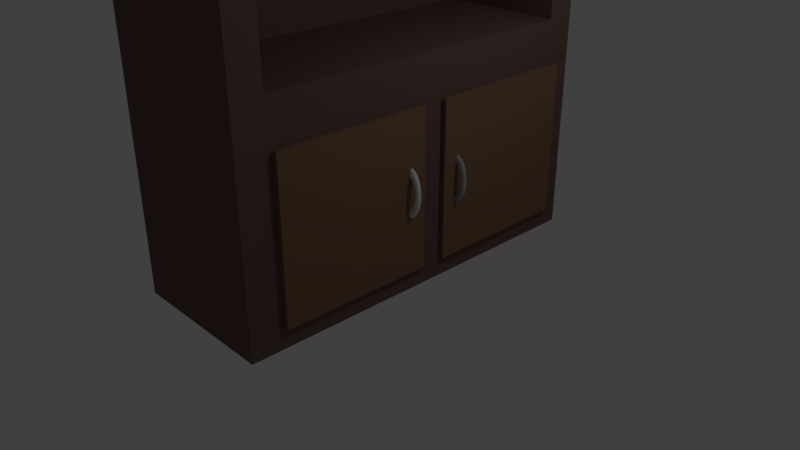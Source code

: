 # Source: bookshelf.blend  (saved by Blender 2.78.0; exported with 4.5.12 LTS)
import bpy
from mathutils import Matrix  # noqa: F401  (used for matrix-valued properties, if any)

bpy.ops.wm.read_factory_settings(use_empty=True)
scene = bpy.context.scene
scene.name = 'Scene'

# ---- collections
col_collection_1 = bpy.data.collections.new('Collection 1'); scene.collection.children.link(col_collection_1)

# ---- materials (node trees are filled in below, after node groups)
mat_wood_door = bpy.data.materials.new('wood(door)')
mat_wood_door.alpha_threshold = 0.0
mat_wood_door.use_transparent_shadow = False
mat_wood_door.diffuse_color = (0.2307, 0.1329, 0.08022, 1.0)
mat_wood_door.roughness = 0.5
mat_handle = bpy.data.materials.new('handle')
mat_handle.alpha_threshold = 0.0
mat_handle.use_transparent_shadow = False
mat_handle.diffuse_color = (0.402, 0.402, 0.402, 1.0)
mat_handle.roughness = 0.5
mat_wood_body = bpy.data.materials.new('wood(body)')
mat_wood_body.alpha_threshold = 0.0
mat_wood_body.use_transparent_shadow = False
mat_wood_body.diffuse_color = (0.1559, 0.09759, 0.0865, 1.0)
mat_wood_body.roughness = 0.5
mat_wood_body.line_color = (0.0, 0.0, 0.0, 1.0)

# ---- material node trees

# ---- world
world_world = bpy.data.worlds.new('World'); scene.world = world_world
world_world.color = (0.05088, 0.05088, 0.05088)
world_world.use_sun_shadow = False
world_world.sun_shadow_jitter_overblur = 0.0
world_world.cycles.sampling_method = 'MANUAL'

# ---- cameras
cam_camera = bpy.data.cameras.new('Camera')
cam_camera.clip_end = 100.0
cam_camera.lens = 35.0
cam_camera.sensor_width = 32.0
cam_camera.sensor_height = 18.0
cam_camera.ortho_scale = 7.314
cam_camera.dof.focus_distance = 0.0
cam_camera.dof.aperture_fstop = 128.0

# ---- lights
light_lamp = bpy.data.lights.new('Lamp', 'POINT')
light_lamp.transmission_factor = 0.0
light_lamp.cutoff_distance = 30.0
light_lamp.energy = 100.0
light_lamp.shadow_buffer_clip_start = 1.001
light_lamp.shadow_soft_size = 0.1
light_lamp.shadow_maximum_resolution = 0.006
light_lamp.use_absolute_resolution = True

# ---- meshes
me_cube_002 = bpy.data.meshes.new('Cube.002')
me_cube_002.from_pydata([(0.0, -1.192e-07, -1.0), (0.0, -1.192e-07, 1.0), (0.0, 2.0, -1.0), (0.0, 2.0, 1.0), (0.2623, -1.192e-07, -1.0), (0.2623, -1.192e-07, 1.0), (0.2623, 2.0, -1.0), (0.2623, 2.0, 1.0)], [], [(0, 1, 3, 2), (2, 3, 7, 6), (6, 7, 5, 4), (4, 5, 1, 0), (2, 6, 4, 0), (7, 3, 1, 5)])
me_cube_002.materials.append(mat_wood_door)
me_cube_002.use_remesh_preserve_volume = False
me_cube_002.use_remesh_preserve_attributes = False
me_cube_002.use_mirror_vertex_groups = False
me_cube_002.update()
me_torus_001 = bpy.data.meshes.new('Torus.001')
me_torus_001.from_pydata([(-3.915, 0.6535, -0.06871), (-3.92, 0.638, -0.06871), (-3.932, 0.6266, -0.06871), (-3.949, 0.6224, -0.06871), (-3.967, 0.6266, -0.06871), (-3.979, 0.638, -0.06871), (-3.984, 0.6535, -0.06871), (-3.979, 0.6691, -0.06871), (-3.967, 0.6805, -0.06871), (-3.949, 0.6846, -0.06871), (-3.932, 0.6805, -0.06871), (-3.92, 0.6691, -0.06871), (-3.916, 0.6535, -0.02808), (-3.921, 0.638, -0.02917), (-3.934, 0.6266, -0.03215), (-3.951, 0.6224, -0.03621), (-3.968, 0.6266, -0.04027), (-3.98, 0.638, -0.04325), (-3.985, 0.6535, -0.04433), (-3.98, 0.6691, -0.04325), (-3.968, 0.6805, -0.04027), (-3.951, 0.6846, -0.03621), (-3.934, 0.6805, -0.03215), (-3.921, 0.6691, -0.02917), (-3.921, 0.6535, 0.01185), (-3.925, 0.638, 0.009695), (-3.937, 0.6266, 0.003797), (-3.954, 0.6224, -0.004259), (-3.971, 0.6266, -0.01232), (-3.983, 0.638, -0.01821), (-3.988, 0.6535, -0.02037), (-3.983, 0.6691, -0.01821), (-3.971, 0.6805, -0.01232), (-3.954, 0.6846, -0.004259), (-3.937, 0.6805, 0.003797), (-3.925, 0.6691, 0.009695), (-3.928, 0.6535, 0.05041), (-3.932, 0.638, 0.04722), (-3.944, 0.6266, 0.0385), (-3.96, 0.6224, 0.02659), (-3.976, 0.6266, 0.01467), (-3.988, 0.638, 0.005954), (-3.992, 0.6535, 0.002762), (-3.988, 0.6691, 0.005954), (-3.976, 0.6805, 0.01467), (-3.96, 0.6846, 0.02659), (-3.944, 0.6805, 0.0385), (-3.932, 0.6691, 0.04722), (-3.938, 0.6535, 0.08693), (-3.942, 0.638, 0.08276), (-3.953, 0.6266, 0.07137), (-3.968, 0.6224, 0.0558), (-3.983, 0.6266, 0.04024), (-3.994, 0.638, 0.02884), (-3.998, 0.6535, 0.02467), (-3.994, 0.6691, 0.02884), (-3.983, 0.6805, 0.04024), (-3.968, 0.6846, 0.0558), (-3.953, 0.6805, 0.07137), (-3.942, 0.6691, 0.08276), (-3.951, 0.6535, 0.1208), (-3.954, 0.638, 0.1157), (-3.964, 0.6266, 0.1018), (-3.978, 0.6224, 0.08289), (-3.992, 0.6266, 0.06394), (-4.002, 0.638, 0.05006), (-4.006, 0.6535, 0.04499), (-4.002, 0.6691, 0.05006), (-3.992, 0.6805, 0.06394), (-3.978, 0.6846, 0.08289), (-3.964, 0.6805, 0.1018), (-3.954, 0.6691, 0.1157), (-3.966, 0.6535, 0.1514), (-3.969, 0.638, 0.1455), (-3.978, 0.6266, 0.1294), (-3.99, 0.6224, 0.1074), (-4.002, 0.6266, 0.08537), (-4.011, 0.638, 0.06925), (-4.015, 0.6535, 0.06336), (-4.011, 0.6691, 0.06925), (-4.002, 0.6805, 0.08537), (-3.99, 0.6846, 0.1074), (-3.978, 0.6805, 0.1294), (-3.969, 0.6691, 0.1455), (-3.983, 0.6535, 0.1782), (-3.985, 0.638, 0.1716), (-3.993, 0.6266, 0.1536), (-4.004, 0.6224, 0.1289), (-4.014, 0.6266, 0.1042), (-4.022, 0.638, 0.08608), (-4.025, 0.6535, 0.07946), (-4.022, 0.6691, 0.08608), (-4.014, 0.6805, 0.1042), (-4.004, 0.6846, 0.1289), (-3.993, 0.6805, 0.1536), (-3.985, 0.6691, 0.1716), (-4.001, 0.6535, 0.2009), (-4.004, 0.638, 0.1936), (-4.01, 0.6266, 0.1739), (-4.019, 0.6224, 0.147), (-4.027, 0.6266, 0.12), (-4.034, 0.638, 0.1003), (-4.036, 0.6535, 0.09304), (-4.034, 0.6691, 0.1003), (-4.027, 0.6805, 0.12), (-4.019, 0.6846, 0.147), (-4.01, 0.6805, 0.1739), (-4.004, 0.6691, 0.1936), (-4.022, 0.6535, 0.2189), (-4.024, 0.638, 0.2112), (-4.028, 0.6266, 0.1901), (-4.035, 0.6224, 0.1614), (-4.042, 0.6266, 0.1326), (-4.046, 0.638, 0.1115), (-4.048, 0.6535, 0.1038), (-4.046, 0.6691, 0.1115), (-4.042, 0.6805, 0.1326), (-4.035, 0.6846, 0.1614), (-4.028, 0.6805, 0.1901), (-4.024, 0.6691, 0.2112), (-4.043, 0.6535, 0.232), (-4.044, 0.638, 0.2239), (-4.048, 0.6266, 0.2019), (-4.052, 0.6224, 0.1718), (-4.057, 0.6266, 0.1418), (-4.06, 0.638, 0.1198), (-4.061, 0.6535, 0.1117), (-4.06, 0.6691, 0.1198), (-4.057, 0.6805, 0.1418), (-4.052, 0.6846, 0.1718), (-4.048, 0.6805, 0.2019), (-4.044, 0.6691, 0.2239), (-4.065, 0.6535, 0.2399), (-4.066, 0.638, 0.2316), (-4.068, 0.6266, 0.209), (-4.07, 0.6224, 0.1782), (-4.072, 0.6266, 0.1473), (-4.074, 0.638, 0.1247), (-4.074, 0.6535, 0.1165), (-4.074, 0.6691, 0.1247), (-4.072, 0.6805, 0.1473), (-4.07, 0.6846, 0.1782), (-4.068, 0.6805, 0.209), (-4.066, 0.6691, 0.2316), (-4.065, 0.6535, -0.3773), (-4.066, 0.638, -0.3691), (-4.068, 0.6266, -0.3465), (-4.07, 0.6224, -0.3156), (-4.072, 0.6266, -0.2848), (-4.074, 0.638, -0.2622), (-4.074, 0.6535, -0.2539), (-4.074, 0.6691, -0.2622), (-4.072, 0.6805, -0.2848), (-4.07, 0.6846, -0.3156), (-4.068, 0.6805, -0.3465), (-4.066, 0.6691, -0.3691), (-4.043, 0.6535, -0.3694), (-4.044, 0.638, -0.3613), (-4.048, 0.6266, -0.3393), (-4.052, 0.6224, -0.3093), (-4.057, 0.6266, -0.2792), (-4.06, 0.638, -0.2572), (-4.061, 0.6535, -0.2491), (-4.06, 0.6691, -0.2572), (-4.057, 0.6805, -0.2792), (-4.052, 0.6846, -0.3093), (-4.048, 0.6805, -0.3393), (-4.044, 0.6691, -0.3613), (-4.022, 0.6535, -0.3563), (-4.024, 0.638, -0.3486), (-4.028, 0.6266, -0.3275), (-4.035, 0.6224, -0.2988), (-4.042, 0.6266, -0.27), (-4.046, 0.638, -0.249), (-4.048, 0.6535, -0.2413), (-4.046, 0.6691, -0.249), (-4.042, 0.6805, -0.27), (-4.035, 0.6846, -0.2988), (-4.028, 0.6805, -0.3275), (-4.024, 0.6691, -0.3486), (-4.001, 0.6535, -0.3383), (-4.004, 0.638, -0.3311), (-4.01, 0.6266, -0.3113), (-4.019, 0.6224, -0.2844), (-4.027, 0.6266, -0.2574), (-4.034, 0.638, -0.2377), (-4.036, 0.6535, -0.2305), (-4.034, 0.6691, -0.2377), (-4.027, 0.6805, -0.2574), (-4.019, 0.6846, -0.2844), (-4.01, 0.6805, -0.3113), (-4.004, 0.6691, -0.3311), (-3.983, 0.6535, -0.3157), (-3.985, 0.638, -0.3091), (-3.993, 0.6266, -0.291), (-4.004, 0.6224, -0.2663), (-4.014, 0.6266, -0.2416), (-4.022, 0.638, -0.2235), (-4.025, 0.6535, -0.2169), (-4.022, 0.6691, -0.2235), (-4.014, 0.6805, -0.2416), (-4.004, 0.6846, -0.2663), (-3.993, 0.6805, -0.291), (-3.985, 0.6691, -0.3091), (-3.966, 0.6535, -0.2888), (-3.969, 0.638, -0.2829), (-3.978, 0.6266, -0.2668), (-3.99, 0.6224, -0.2448), (-4.002, 0.6266, -0.2228), (-4.011, 0.638, -0.2067), (-4.015, 0.6535, -0.2008), (-4.011, 0.6691, -0.2067), (-4.002, 0.6805, -0.2228), (-3.99, 0.6846, -0.2448), (-3.978, 0.6805, -0.2668), (-3.969, 0.6691, -0.2829), (-3.951, 0.6535, -0.2582), (-3.954, 0.638, -0.2531), (-3.964, 0.6266, -0.2393), (-3.978, 0.6224, -0.2203), (-3.992, 0.6266, -0.2014), (-4.002, 0.638, -0.1875), (-4.006, 0.6535, -0.1824), (-4.002, 0.6691, -0.1875), (-3.992, 0.6805, -0.2014), (-3.978, 0.6846, -0.2203), (-3.964, 0.6805, -0.2393), (-3.954, 0.6691, -0.2531), (-3.938, 0.6535, -0.2244), (-3.942, 0.638, -0.2202), (-3.953, 0.6266, -0.2088), (-3.968, 0.6224, -0.1932), (-3.983, 0.6266, -0.1777), (-3.994, 0.638, -0.1663), (-3.998, 0.6535, -0.1621), (-3.994, 0.6691, -0.1663), (-3.983, 0.6805, -0.1777), (-3.968, 0.6846, -0.1932), (-3.953, 0.6805, -0.2088), (-3.942, 0.6691, -0.2202), (-3.928, 0.6535, -0.1878), (-3.932, 0.638, -0.1846), (-3.944, 0.6266, -0.1759), (-3.96, 0.6224, -0.164), (-3.976, 0.6266, -0.1521), (-3.988, 0.638, -0.1434), (-3.992, 0.6535, -0.1402), (-3.988, 0.6691, -0.1434), (-3.976, 0.6805, -0.1521), (-3.96, 0.6846, -0.164), (-3.944, 0.6805, -0.1759), (-3.932, 0.6691, -0.1846), (-3.921, 0.6535, -0.1493), (-3.925, 0.638, -0.1471), (-3.937, 0.6266, -0.1412), (-3.954, 0.6224, -0.1332), (-3.971, 0.6266, -0.1251), (-3.983, 0.638, -0.1192), (-3.988, 0.6535, -0.1171), (-3.983, 0.6691, -0.1192), (-3.971, 0.6805, -0.1251), (-3.954, 0.6846, -0.1332), (-3.937, 0.6805, -0.1412), (-3.925, 0.6691, -0.1471), (-3.916, 0.6535, -0.1093), (-3.921, 0.638, -0.1083), (-3.934, 0.6266, -0.1053), (-3.951, 0.6224, -0.1012), (-3.968, 0.6266, -0.09715), (-3.98, 0.638, -0.09418), (-3.985, 0.6535, -0.09309), (-3.98, 0.6691, -0.09418), (-3.968, 0.6805, -0.09715), (-3.951, 0.6846, -0.1012), (-3.934, 0.6805, -0.1053), (-3.921, 0.6691, -0.1083)], [], [(0, 12, 13, 1), (1, 13, 14, 2), (2, 14, 15, 3), (3, 15, 16, 4), (4, 16, 17, 5), (5, 17, 18, 6), (6, 18, 19, 7), (7, 19, 20, 8), (8, 20, 21, 9), (9, 21, 22, 10), (10, 22, 23, 11), (0, 11, 23, 12), (12, 24, 25, 13), (13, 25, 26, 14), (14, 26, 27, 15), (15, 27, 28, 16), (16, 28, 29, 17), (17, 29, 30, 18), (18, 30, 31, 19), (19, 31, 32, 20), (20, 32, 33, 21), (21, 33, 34, 22), (22, 34, 35, 23), (23, 35, 24, 12), (24, 36, 37, 25), (25, 37, 38, 26), (26, 38, 39, 27), (27, 39, 40, 28), (28, 40, 41, 29), (29, 41, 42, 30), (30, 42, 43, 31), (31, 43, 44, 32), (32, 44, 45, 33), (33, 45, 46, 34), (34, 46, 47, 35), (35, 47, 36, 24), (36, 48, 49, 37), (37, 49, 50, 38), (38, 50, 51, 39), (39, 51, 52, 40), (40, 52, 53, 41), (41, 53, 54, 42), (42, 54, 55, 43), (43, 55, 56, 44), (44, 56, 57, 45), (45, 57, 58, 46), (46, 58, 59, 47), (47, 59, 48, 36), (48, 60, 61, 49), (49, 61, 62, 50), (50, 62, 63, 51), (51, 63, 64, 52), (52, 64, 65, 53), (53, 65, 66, 54), (54, 66, 67, 55), (55, 67, 68, 56), (56, 68, 69, 57), (57, 69, 70, 58), (58, 70, 71, 59), (59, 71, 60, 48), (60, 72, 73, 61), (61, 73, 74, 62), (62, 74, 75, 63), (63, 75, 76, 64), (64, 76, 77, 65), (65, 77, 78, 66), (66, 78, 79, 67), (67, 79, 80, 68), (68, 80, 81, 69), (69, 81, 82, 70), (70, 82, 83, 71), (71, 83, 72, 60), (72, 84, 85, 73), (73, 85, 86, 74), (74, 86, 87, 75), (75, 87, 88, 76), (76, 88, 89, 77), (77, 89, 90, 78), (78, 90, 91, 79), (79, 91, 92, 80), (80, 92, 93, 81), (81, 93, 94, 82), (82, 94, 95, 83), (83, 95, 84, 72), (84, 96, 97, 85), (85, 97, 98, 86), (86, 98, 99, 87), (87, 99, 100, 88), (88, 100, 101, 89), (89, 101, 102, 90), (90, 102, 103, 91), (91, 103, 104, 92), (92, 104, 105, 93), (93, 105, 106, 94), (94, 106, 107, 95), (95, 107, 96, 84), (96, 108, 109, 97), (97, 109, 110, 98), (98, 110, 111, 99), (99, 111, 112, 100), (100, 112, 113, 101), (101, 113, 114, 102), (102, 114, 115, 103), (103, 115, 116, 104), (104, 116, 117, 105), (105, 117, 118, 106), (106, 118, 119, 107), (107, 119, 108, 96), (108, 120, 121, 109), (109, 121, 122, 110), (110, 122, 123, 111), (111, 123, 124, 112), (112, 124, 125, 113), (113, 125, 126, 114), (114, 126, 127, 115), (115, 127, 128, 116), (116, 128, 129, 117), (117, 129, 130, 118), (118, 130, 131, 119), (119, 131, 120, 108), (120, 132, 133, 121), (121, 133, 134, 122), (122, 134, 135, 123), (123, 135, 136, 124), (124, 136, 137, 125), (125, 137, 138, 126), (126, 138, 139, 127), (127, 139, 140, 128), (128, 140, 141, 129), (129, 141, 142, 130), (130, 142, 143, 131), (131, 143, 132, 120), (144, 156, 157, 145), (145, 157, 158, 146), (146, 158, 159, 147), (147, 159, 160, 148), (148, 160, 161, 149), (149, 161, 162, 150), (150, 162, 163, 151), (151, 163, 164, 152), (152, 164, 165, 153), (153, 165, 166, 154), (154, 166, 167, 155), (155, 167, 156, 144), (156, 168, 169, 157), (157, 169, 170, 158), (158, 170, 171, 159), (159, 171, 172, 160), (160, 172, 173, 161), (161, 173, 174, 162), (162, 174, 175, 163), (163, 175, 176, 164), (164, 176, 177, 165), (165, 177, 178, 166), (166, 178, 179, 167), (167, 179, 168, 156), (168, 180, 181, 169), (169, 181, 182, 170), (170, 182, 183, 171), (171, 183, 184, 172), (172, 184, 185, 173), (173, 185, 186, 174), (174, 186, 187, 175), (175, 187, 188, 176), (176, 188, 189, 177), (177, 189, 190, 178), (178, 190, 191, 179), (179, 191, 180, 168), (180, 192, 193, 181), (181, 193, 194, 182), (182, 194, 195, 183), (183, 195, 196, 184), (184, 196, 197, 185), (185, 197, 198, 186), (186, 198, 199, 187), (187, 199, 200, 188), (188, 200, 201, 189), (189, 201, 202, 190), (190, 202, 203, 191), (191, 203, 192, 180), (192, 204, 205, 193), (193, 205, 206, 194), (194, 206, 207, 195), (195, 207, 208, 196), (196, 208, 209, 197), (197, 209, 210, 198), (198, 210, 211, 199), (199, 211, 212, 200), (200, 212, 213, 201), (201, 213, 214, 202), (202, 214, 215, 203), (203, 215, 204, 192), (204, 216, 217, 205), (205, 217, 218, 206), (206, 218, 219, 207), (207, 219, 220, 208), (208, 220, 221, 209), (209, 221, 222, 210), (210, 222, 223, 211), (211, 223, 224, 212), (212, 224, 225, 213), (213, 225, 226, 214), (214, 226, 227, 215), (215, 227, 216, 204), (216, 228, 229, 217), (217, 229, 230, 218), (218, 230, 231, 219), (219, 231, 232, 220), (220, 232, 233, 221), (221, 233, 234, 222), (222, 234, 235, 223), (223, 235, 236, 224), (224, 236, 237, 225), (225, 237, 238, 226), (226, 238, 239, 227), (227, 239, 228, 216), (228, 240, 241, 229), (229, 241, 242, 230), (230, 242, 243, 231), (231, 243, 244, 232), (232, 244, 245, 233), (233, 245, 246, 234), (234, 246, 247, 235), (235, 247, 248, 236), (236, 248, 249, 237), (237, 249, 250, 238), (238, 250, 251, 239), (239, 251, 240, 228), (240, 252, 253, 241), (241, 253, 254, 242), (242, 254, 255, 243), (243, 255, 256, 244), (244, 256, 257, 245), (245, 257, 258, 246), (246, 258, 259, 247), (247, 259, 260, 248), (248, 260, 261, 249), (249, 261, 262, 250), (250, 262, 263, 251), (251, 263, 252, 240), (252, 264, 265, 253), (253, 265, 266, 254), (254, 266, 267, 255), (255, 267, 268, 256), (256, 268, 269, 257), (257, 269, 270, 258), (258, 270, 271, 259), (259, 271, 272, 260), (260, 272, 273, 261), (261, 273, 274, 262), (262, 274, 275, 263), (263, 275, 264, 252), (264, 0, 1, 265), (265, 1, 2, 266), (266, 2, 3, 267), (267, 3, 4, 268), (268, 4, 5, 269), (269, 5, 6, 270), (270, 6, 7, 271), (271, 7, 8, 272), (272, 8, 9, 273), (273, 9, 10, 274), (274, 10, 11, 275), (275, 11, 0, 264)])
me_torus_001.materials.append(mat_handle)
me_torus_001.use_remesh_preserve_volume = False
me_torus_001.use_remesh_preserve_attributes = False
me_torus_001.use_mirror_vertex_groups = False
me_torus_001.update()
me_cube_001 = bpy.data.meshes.new('Cube.001')
me_cube_001.from_pydata([(0.0, -1.192e-07, -1.0), (0.0, -1.192e-07, 1.0), (0.0, 2.0, -1.0), (0.0, 2.0, 1.0), (0.2623, -1.192e-07, -1.0), (0.2623, -1.192e-07, 1.0), (0.2623, 2.0, -1.0), (0.2623, 2.0, 1.0)], [], [(0, 1, 3, 2), (2, 3, 7, 6), (6, 7, 5, 4), (4, 5, 1, 0), (2, 6, 4, 0), (7, 3, 1, 5)])
me_cube_001.materials.append(mat_wood_door)
me_cube_001.use_remesh_preserve_volume = False
me_cube_001.use_remesh_preserve_attributes = False
me_cube_001.use_mirror_vertex_groups = False
me_cube_001.update()
me_torus = bpy.data.meshes.new('Torus')
me_torus.from_pydata([(-3.915, 0.6535, -0.06871), (-3.92, 0.638, -0.06871), (-3.932, 0.6266, -0.06871), (-3.949, 0.6224, -0.06871), (-3.967, 0.6266, -0.06871), (-3.979, 0.638, -0.06871), (-3.984, 0.6535, -0.06871), (-3.979, 0.6691, -0.06871), (-3.967, 0.6805, -0.06871), (-3.949, 0.6846, -0.06871), (-3.932, 0.6805, -0.06871), (-3.92, 0.6691, -0.06871), (-3.916, 0.6535, -0.02808), (-3.921, 0.638, -0.02917), (-3.934, 0.6266, -0.03215), (-3.951, 0.6224, -0.03621), (-3.968, 0.6266, -0.04027), (-3.98, 0.638, -0.04325), (-3.985, 0.6535, -0.04433), (-3.98, 0.6691, -0.04325), (-3.968, 0.6805, -0.04027), (-3.951, 0.6846, -0.03621), (-3.934, 0.6805, -0.03215), (-3.921, 0.6691, -0.02917), (-3.921, 0.6535, 0.01185), (-3.925, 0.638, 0.009695), (-3.937, 0.6266, 0.003797), (-3.954, 0.6224, -0.004259), (-3.971, 0.6266, -0.01232), (-3.983, 0.638, -0.01821), (-3.988, 0.6535, -0.02037), (-3.983, 0.6691, -0.01821), (-3.971, 0.6805, -0.01232), (-3.954, 0.6846, -0.004259), (-3.937, 0.6805, 0.003797), (-3.925, 0.6691, 0.009695), (-3.928, 0.6535, 0.05041), (-3.932, 0.638, 0.04722), (-3.944, 0.6266, 0.0385), (-3.96, 0.6224, 0.02659), (-3.976, 0.6266, 0.01467), (-3.988, 0.638, 0.005954), (-3.992, 0.6535, 0.002762), (-3.988, 0.6691, 0.005954), (-3.976, 0.6805, 0.01467), (-3.96, 0.6846, 0.02659), (-3.944, 0.6805, 0.0385), (-3.932, 0.6691, 0.04722), (-3.938, 0.6535, 0.08693), (-3.942, 0.638, 0.08276), (-3.953, 0.6266, 0.07137), (-3.968, 0.6224, 0.0558), (-3.983, 0.6266, 0.04024), (-3.994, 0.638, 0.02884), (-3.998, 0.6535, 0.02467), (-3.994, 0.6691, 0.02884), (-3.983, 0.6805, 0.04024), (-3.968, 0.6846, 0.0558), (-3.953, 0.6805, 0.07137), (-3.942, 0.6691, 0.08276), (-3.951, 0.6535, 0.1208), (-3.954, 0.638, 0.1157), (-3.964, 0.6266, 0.1018), (-3.978, 0.6224, 0.08289), (-3.992, 0.6266, 0.06394), (-4.002, 0.638, 0.05006), (-4.006, 0.6535, 0.04499), (-4.002, 0.6691, 0.05006), (-3.992, 0.6805, 0.06394), (-3.978, 0.6846, 0.08289), (-3.964, 0.6805, 0.1018), (-3.954, 0.6691, 0.1157), (-3.966, 0.6535, 0.1514), (-3.969, 0.638, 0.1455), (-3.978, 0.6266, 0.1294), (-3.99, 0.6224, 0.1074), (-4.002, 0.6266, 0.08537), (-4.011, 0.638, 0.06925), (-4.015, 0.6535, 0.06336), (-4.011, 0.6691, 0.06925), (-4.002, 0.6805, 0.08537), (-3.99, 0.6846, 0.1074), (-3.978, 0.6805, 0.1294), (-3.969, 0.6691, 0.1455), (-3.983, 0.6535, 0.1782), (-3.985, 0.638, 0.1716), (-3.993, 0.6266, 0.1536), (-4.004, 0.6224, 0.1289), (-4.014, 0.6266, 0.1042), (-4.022, 0.638, 0.08608), (-4.025, 0.6535, 0.07946), (-4.022, 0.6691, 0.08608), (-4.014, 0.6805, 0.1042), (-4.004, 0.6846, 0.1289), (-3.993, 0.6805, 0.1536), (-3.985, 0.6691, 0.1716), (-4.001, 0.6535, 0.2009), (-4.004, 0.638, 0.1936), (-4.01, 0.6266, 0.1739), (-4.019, 0.6224, 0.147), (-4.027, 0.6266, 0.12), (-4.034, 0.638, 0.1003), (-4.036, 0.6535, 0.09304), (-4.034, 0.6691, 0.1003), (-4.027, 0.6805, 0.12), (-4.019, 0.6846, 0.147), (-4.01, 0.6805, 0.1739), (-4.004, 0.6691, 0.1936), (-4.022, 0.6535, 0.2189), (-4.024, 0.638, 0.2112), (-4.028, 0.6266, 0.1901), (-4.035, 0.6224, 0.1614), (-4.042, 0.6266, 0.1326), (-4.046, 0.638, 0.1115), (-4.048, 0.6535, 0.1038), (-4.046, 0.6691, 0.1115), (-4.042, 0.6805, 0.1326), (-4.035, 0.6846, 0.1614), (-4.028, 0.6805, 0.1901), (-4.024, 0.6691, 0.2112), (-4.043, 0.6535, 0.232), (-4.044, 0.638, 0.2239), (-4.048, 0.6266, 0.2019), (-4.052, 0.6224, 0.1718), (-4.057, 0.6266, 0.1418), (-4.06, 0.638, 0.1198), (-4.061, 0.6535, 0.1117), (-4.06, 0.6691, 0.1198), (-4.057, 0.6805, 0.1418), (-4.052, 0.6846, 0.1718), (-4.048, 0.6805, 0.2019), (-4.044, 0.6691, 0.2239), (-4.065, 0.6535, 0.2399), (-4.066, 0.638, 0.2316), (-4.068, 0.6266, 0.209), (-4.07, 0.6224, 0.1782), (-4.072, 0.6266, 0.1473), (-4.074, 0.638, 0.1247), (-4.074, 0.6535, 0.1165), (-4.074, 0.6691, 0.1247), (-4.072, 0.6805, 0.1473), (-4.07, 0.6846, 0.1782), (-4.068, 0.6805, 0.209), (-4.066, 0.6691, 0.2316), (-4.065, 0.6535, -0.3773), (-4.066, 0.638, -0.3691), (-4.068, 0.6266, -0.3465), (-4.07, 0.6224, -0.3156), (-4.072, 0.6266, -0.2848), (-4.074, 0.638, -0.2622), (-4.074, 0.6535, -0.2539), (-4.074, 0.6691, -0.2622), (-4.072, 0.6805, -0.2848), (-4.07, 0.6846, -0.3156), (-4.068, 0.6805, -0.3465), (-4.066, 0.6691, -0.3691), (-4.043, 0.6535, -0.3694), (-4.044, 0.638, -0.3613), (-4.048, 0.6266, -0.3393), (-4.052, 0.6224, -0.3093), (-4.057, 0.6266, -0.2792), (-4.06, 0.638, -0.2572), (-4.061, 0.6535, -0.2491), (-4.06, 0.6691, -0.2572), (-4.057, 0.6805, -0.2792), (-4.052, 0.6846, -0.3093), (-4.048, 0.6805, -0.3393), (-4.044, 0.6691, -0.3613), (-4.022, 0.6535, -0.3563), (-4.024, 0.638, -0.3486), (-4.028, 0.6266, -0.3275), (-4.035, 0.6224, -0.2988), (-4.042, 0.6266, -0.27), (-4.046, 0.638, -0.249), (-4.048, 0.6535, -0.2413), (-4.046, 0.6691, -0.249), (-4.042, 0.6805, -0.27), (-4.035, 0.6846, -0.2988), (-4.028, 0.6805, -0.3275), (-4.024, 0.6691, -0.3486), (-4.001, 0.6535, -0.3383), (-4.004, 0.638, -0.3311), (-4.01, 0.6266, -0.3113), (-4.019, 0.6224, -0.2844), (-4.027, 0.6266, -0.2574), (-4.034, 0.638, -0.2377), (-4.036, 0.6535, -0.2305), (-4.034, 0.6691, -0.2377), (-4.027, 0.6805, -0.2574), (-4.019, 0.6846, -0.2844), (-4.01, 0.6805, -0.3113), (-4.004, 0.6691, -0.3311), (-3.983, 0.6535, -0.3157), (-3.985, 0.638, -0.3091), (-3.993, 0.6266, -0.291), (-4.004, 0.6224, -0.2663), (-4.014, 0.6266, -0.2416), (-4.022, 0.638, -0.2235), (-4.025, 0.6535, -0.2169), (-4.022, 0.6691, -0.2235), (-4.014, 0.6805, -0.2416), (-4.004, 0.6846, -0.2663), (-3.993, 0.6805, -0.291), (-3.985, 0.6691, -0.3091), (-3.966, 0.6535, -0.2888), (-3.969, 0.638, -0.2829), (-3.978, 0.6266, -0.2668), (-3.99, 0.6224, -0.2448), (-4.002, 0.6266, -0.2228), (-4.011, 0.638, -0.2067), (-4.015, 0.6535, -0.2008), (-4.011, 0.6691, -0.2067), (-4.002, 0.6805, -0.2228), (-3.99, 0.6846, -0.2448), (-3.978, 0.6805, -0.2668), (-3.969, 0.6691, -0.2829), (-3.951, 0.6535, -0.2582), (-3.954, 0.638, -0.2531), (-3.964, 0.6266, -0.2393), (-3.978, 0.6224, -0.2203), (-3.992, 0.6266, -0.2014), (-4.002, 0.638, -0.1875), (-4.006, 0.6535, -0.1824), (-4.002, 0.6691, -0.1875), (-3.992, 0.6805, -0.2014), (-3.978, 0.6846, -0.2203), (-3.964, 0.6805, -0.2393), (-3.954, 0.6691, -0.2531), (-3.938, 0.6535, -0.2244), (-3.942, 0.638, -0.2202), (-3.953, 0.6266, -0.2088), (-3.968, 0.6224, -0.1932), (-3.983, 0.6266, -0.1777), (-3.994, 0.638, -0.1663), (-3.998, 0.6535, -0.1621), (-3.994, 0.6691, -0.1663), (-3.983, 0.6805, -0.1777), (-3.968, 0.6846, -0.1932), (-3.953, 0.6805, -0.2088), (-3.942, 0.6691, -0.2202), (-3.928, 0.6535, -0.1878), (-3.932, 0.638, -0.1846), (-3.944, 0.6266, -0.1759), (-3.96, 0.6224, -0.164), (-3.976, 0.6266, -0.1521), (-3.988, 0.638, -0.1434), (-3.992, 0.6535, -0.1402), (-3.988, 0.6691, -0.1434), (-3.976, 0.6805, -0.1521), (-3.96, 0.6846, -0.164), (-3.944, 0.6805, -0.1759), (-3.932, 0.6691, -0.1846), (-3.921, 0.6535, -0.1493), (-3.925, 0.638, -0.1471), (-3.937, 0.6266, -0.1412), (-3.954, 0.6224, -0.1332), (-3.971, 0.6266, -0.1251), (-3.983, 0.638, -0.1192), (-3.988, 0.6535, -0.1171), (-3.983, 0.6691, -0.1192), (-3.971, 0.6805, -0.1251), (-3.954, 0.6846, -0.1332), (-3.937, 0.6805, -0.1412), (-3.925, 0.6691, -0.1471), (-3.916, 0.6535, -0.1093), (-3.921, 0.638, -0.1083), (-3.934, 0.6266, -0.1053), (-3.951, 0.6224, -0.1012), (-3.968, 0.6266, -0.09715), (-3.98, 0.638, -0.09418), (-3.985, 0.6535, -0.09309), (-3.98, 0.6691, -0.09418), (-3.968, 0.6805, -0.09715), (-3.951, 0.6846, -0.1012), (-3.934, 0.6805, -0.1053), (-3.921, 0.6691, -0.1083)], [], [(0, 12, 13, 1), (1, 13, 14, 2), (2, 14, 15, 3), (3, 15, 16, 4), (4, 16, 17, 5), (5, 17, 18, 6), (6, 18, 19, 7), (7, 19, 20, 8), (8, 20, 21, 9), (9, 21, 22, 10), (10, 22, 23, 11), (0, 11, 23, 12), (12, 24, 25, 13), (13, 25, 26, 14), (14, 26, 27, 15), (15, 27, 28, 16), (16, 28, 29, 17), (17, 29, 30, 18), (18, 30, 31, 19), (19, 31, 32, 20), (20, 32, 33, 21), (21, 33, 34, 22), (22, 34, 35, 23), (23, 35, 24, 12), (24, 36, 37, 25), (25, 37, 38, 26), (26, 38, 39, 27), (27, 39, 40, 28), (28, 40, 41, 29), (29, 41, 42, 30), (30, 42, 43, 31), (31, 43, 44, 32), (32, 44, 45, 33), (33, 45, 46, 34), (34, 46, 47, 35), (35, 47, 36, 24), (36, 48, 49, 37), (37, 49, 50, 38), (38, 50, 51, 39), (39, 51, 52, 40), (40, 52, 53, 41), (41, 53, 54, 42), (42, 54, 55, 43), (43, 55, 56, 44), (44, 56, 57, 45), (45, 57, 58, 46), (46, 58, 59, 47), (47, 59, 48, 36), (48, 60, 61, 49), (49, 61, 62, 50), (50, 62, 63, 51), (51, 63, 64, 52), (52, 64, 65, 53), (53, 65, 66, 54), (54, 66, 67, 55), (55, 67, 68, 56), (56, 68, 69, 57), (57, 69, 70, 58), (58, 70, 71, 59), (59, 71, 60, 48), (60, 72, 73, 61), (61, 73, 74, 62), (62, 74, 75, 63), (63, 75, 76, 64), (64, 76, 77, 65), (65, 77, 78, 66), (66, 78, 79, 67), (67, 79, 80, 68), (68, 80, 81, 69), (69, 81, 82, 70), (70, 82, 83, 71), (71, 83, 72, 60), (72, 84, 85, 73), (73, 85, 86, 74), (74, 86, 87, 75), (75, 87, 88, 76), (76, 88, 89, 77), (77, 89, 90, 78), (78, 90, 91, 79), (79, 91, 92, 80), (80, 92, 93, 81), (81, 93, 94, 82), (82, 94, 95, 83), (83, 95, 84, 72), (84, 96, 97, 85), (85, 97, 98, 86), (86, 98, 99, 87), (87, 99, 100, 88), (88, 100, 101, 89), (89, 101, 102, 90), (90, 102, 103, 91), (91, 103, 104, 92), (92, 104, 105, 93), (93, 105, 106, 94), (94, 106, 107, 95), (95, 107, 96, 84), (96, 108, 109, 97), (97, 109, 110, 98), (98, 110, 111, 99), (99, 111, 112, 100), (100, 112, 113, 101), (101, 113, 114, 102), (102, 114, 115, 103), (103, 115, 116, 104), (104, 116, 117, 105), (105, 117, 118, 106), (106, 118, 119, 107), (107, 119, 108, 96), (108, 120, 121, 109), (109, 121, 122, 110), (110, 122, 123, 111), (111, 123, 124, 112), (112, 124, 125, 113), (113, 125, 126, 114), (114, 126, 127, 115), (115, 127, 128, 116), (116, 128, 129, 117), (117, 129, 130, 118), (118, 130, 131, 119), (119, 131, 120, 108), (120, 132, 133, 121), (121, 133, 134, 122), (122, 134, 135, 123), (123, 135, 136, 124), (124, 136, 137, 125), (125, 137, 138, 126), (126, 138, 139, 127), (127, 139, 140, 128), (128, 140, 141, 129), (129, 141, 142, 130), (130, 142, 143, 131), (131, 143, 132, 120), (144, 156, 157, 145), (145, 157, 158, 146), (146, 158, 159, 147), (147, 159, 160, 148), (148, 160, 161, 149), (149, 161, 162, 150), (150, 162, 163, 151), (151, 163, 164, 152), (152, 164, 165, 153), (153, 165, 166, 154), (154, 166, 167, 155), (155, 167, 156, 144), (156, 168, 169, 157), (157, 169, 170, 158), (158, 170, 171, 159), (159, 171, 172, 160), (160, 172, 173, 161), (161, 173, 174, 162), (162, 174, 175, 163), (163, 175, 176, 164), (164, 176, 177, 165), (165, 177, 178, 166), (166, 178, 179, 167), (167, 179, 168, 156), (168, 180, 181, 169), (169, 181, 182, 170), (170, 182, 183, 171), (171, 183, 184, 172), (172, 184, 185, 173), (173, 185, 186, 174), (174, 186, 187, 175), (175, 187, 188, 176), (176, 188, 189, 177), (177, 189, 190, 178), (178, 190, 191, 179), (179, 191, 180, 168), (180, 192, 193, 181), (181, 193, 194, 182), (182, 194, 195, 183), (183, 195, 196, 184), (184, 196, 197, 185), (185, 197, 198, 186), (186, 198, 199, 187), (187, 199, 200, 188), (188, 200, 201, 189), (189, 201, 202, 190), (190, 202, 203, 191), (191, 203, 192, 180), (192, 204, 205, 193), (193, 205, 206, 194), (194, 206, 207, 195), (195, 207, 208, 196), (196, 208, 209, 197), (197, 209, 210, 198), (198, 210, 211, 199), (199, 211, 212, 200), (200, 212, 213, 201), (201, 213, 214, 202), (202, 214, 215, 203), (203, 215, 204, 192), (204, 216, 217, 205), (205, 217, 218, 206), (206, 218, 219, 207), (207, 219, 220, 208), (208, 220, 221, 209), (209, 221, 222, 210), (210, 222, 223, 211), (211, 223, 224, 212), (212, 224, 225, 213), (213, 225, 226, 214), (214, 226, 227, 215), (215, 227, 216, 204), (216, 228, 229, 217), (217, 229, 230, 218), (218, 230, 231, 219), (219, 231, 232, 220), (220, 232, 233, 221), (221, 233, 234, 222), (222, 234, 235, 223), (223, 235, 236, 224), (224, 236, 237, 225), (225, 237, 238, 226), (226, 238, 239, 227), (227, 239, 228, 216), (228, 240, 241, 229), (229, 241, 242, 230), (230, 242, 243, 231), (231, 243, 244, 232), (232, 244, 245, 233), (233, 245, 246, 234), (234, 246, 247, 235), (235, 247, 248, 236), (236, 248, 249, 237), (237, 249, 250, 238), (238, 250, 251, 239), (239, 251, 240, 228), (240, 252, 253, 241), (241, 253, 254, 242), (242, 254, 255, 243), (243, 255, 256, 244), (244, 256, 257, 245), (245, 257, 258, 246), (246, 258, 259, 247), (247, 259, 260, 248), (248, 260, 261, 249), (249, 261, 262, 250), (250, 262, 263, 251), (251, 263, 252, 240), (252, 264, 265, 253), (253, 265, 266, 254), (254, 266, 267, 255), (255, 267, 268, 256), (256, 268, 269, 257), (257, 269, 270, 258), (258, 270, 271, 259), (259, 271, 272, 260), (260, 272, 273, 261), (261, 273, 274, 262), (262, 274, 275, 263), (263, 275, 264, 252), (264, 0, 1, 265), (265, 1, 2, 266), (266, 2, 3, 267), (267, 3, 4, 268), (268, 4, 5, 269), (269, 5, 6, 270), (270, 6, 7, 271), (271, 7, 8, 272), (272, 8, 9, 273), (273, 9, 10, 274), (274, 10, 11, 275), (275, 11, 0, 264)])
me_torus.use_remesh_preserve_volume = False
me_torus.use_remesh_preserve_attributes = False
me_torus.use_mirror_vertex_groups = False
me_torus.update()
me_cube = bpy.data.meshes.new('Cube')
me_cube.from_pydata([(-0.6502, 0.2401, 0.2681), (-0.6502, 0.2401, 2.268), (-0.6502, 2.24, 0.2681), (-0.6502, 2.24, 2.268), (-0.6502, -2.069, 0.2681), (-0.6502, -2.069, 2.268), (-0.6502, -0.06862, 0.2681), (-0.6502, -0.06862, 2.268), (1.0, 2.5, 0.009466), (1.0, -2.5, 0.009466), (-1.0, -2.5, 0.009466), (-1.0, 2.5, 0.009466), (1.0, 2.5, 8.627), (1.0, -2.5, 8.627), (-1.0, -2.5, 8.627), (-1.0, 2.5, 8.627), (1.0, 2.5, 2.696), (1.0, -2.5, 2.696), (1.0, 2.5, 4.616), (1.0, -2.5, 4.616), (1.0, 2.5, 6.709), (1.0, -2.5, 6.709), (1.0, 2.125, 2.84), (1.0, -2.125, 2.84), (1.0, 2.125, 4.472), (1.0, -2.125, 4.472), (1.0, 2.125, 4.773), (1.0, -2.125, 4.773), (1.0, 2.125, 6.552), (1.0, -2.125, 6.552), (1.0, 2.125, 6.853), (1.0, 2.125, 8.483), (1.0, -2.125, 6.853), (1.0, -2.125, 8.483), (-0.625, 2.125, 2.84), (-0.625, -2.125, 2.84), (-0.625, 2.125, 4.472), (-0.625, -2.125, 4.472), (-0.625, 2.125, 4.773), (-0.625, -2.125, 4.773), (-0.625, 2.125, 6.552), (-0.625, -2.125, 6.552), (-0.625, 2.125, 6.853), (-0.625, 2.125, 8.483), (-0.625, -2.125, 6.853), (-0.625, -2.125, 8.483), (1.0, -2.069, 0.2681), (1.0, -0.06862, 0.2681), (1.0, -2.069, 0.8912), (1.0, -0.06862, 2.268), (1.0, -2.069, 2.268), (1.0, 0.2401, 0.2681), (1.0, 2.24, 0.2681), (1.0, 0.2401, 0.8912), (1.0, 2.24, 2.268), (1.0, 0.2401, 2.268)], [], [(0, 2, 3, 1), (2, 52, 54, 3), (2, 0, 51, 52), (4, 6, 7, 5), (6, 47, 49, 7), (6, 4, 46, 47), (8, 9, 10, 11), (12, 15, 14, 13), (8, 16, 54, 52, 51, 53, 47, 46, 48, 9), (9, 17, 19, 21, 13, 14, 10), (10, 14, 15, 11), (12, 20, 18, 16, 8, 11, 15), (26, 28, 40, 38), (19, 17, 23, 25), (20, 21, 29, 28), (20, 12, 31, 30), (17, 16, 22, 23), (18, 19, 25, 24), (16, 18, 24, 22), (25, 23, 35, 37), (18, 20, 28, 26), (21, 19, 27, 29), (19, 18, 26, 27), (32, 30, 42, 44), (21, 20, 30, 32), (12, 13, 33, 31), (13, 21, 32, 33), (35, 34, 36, 37), (39, 38, 40, 41), (44, 42, 43, 45), (30, 31, 43, 42), (24, 25, 37, 36), (29, 27, 39, 41), (33, 32, 44, 45), (23, 22, 34, 35), (28, 29, 41, 40), (31, 33, 45, 43), (22, 24, 36, 34), (27, 26, 38, 39), (9, 48, 50, 49, 16, 17), (50, 5, 7, 49), (46, 4, 5, 50, 48), (47, 53, 55, 54, 16, 49), (55, 1, 3, 54), (51, 0, 1, 55, 53)])
me_cube.materials.append(mat_wood_body)
me_cube.use_remesh_preserve_volume = False
me_cube.use_remesh_preserve_attributes = False
me_cube.use_mirror_vertex_groups = False
me_cube.update()

# ---- objects
ob_door_001 = bpy.data.objects.new('door.001', me_cube_002)
ob_handle_001 = bpy.data.objects.new('handle.001', me_torus_001)
ob_door = bpy.data.objects.new('door', me_cube_001)
ob_handle = bpy.data.objects.new('handle', me_torus)
ob_lamp = bpy.data.objects.new('Lamp', light_lamp)
ob_camera = bpy.data.objects.new('Camera', cam_camera)
ob_body = bpy.data.objects.new('body', me_cube)

# ---- transforms, parenting, visibility, modifiers, constraints
ob_door_001.location = (0.8022, 2.246, 1.268)
ob_door_001.rotation_euler = (3.142, -0.0, 0.0)
ob_door_001.lineart.crease_threshold = 0.0
ob_handle_001.parent = ob_door_001
ob_handle_001.matrix_parent_inverse = Matrix(((1.0, 0.0, 7.105e-15, -0.8022), (0.0, -1.0, -3.258e-07, 2.246), (0.0, 2.98e-07, -1.0, 1.268), (0.0, 0.0, 0.0, 1.0)))
ob_handle_001.location = (5.123, 1.113, 1.178)
ob_handle_001.rotation_euler = (-3.142, -2.82e-16, 1.689e-09)
ob_handle_001.lineart.crease_threshold = 0.0
ob_door.location = (0.8022, -2.069, 1.268)
ob_door.lineart.crease_threshold = 0.0
ob_handle.parent = ob_door
ob_handle.matrix_parent_inverse = Matrix(((1.0, 0.0, 0.0, -0.8022), (0.0, 1.0, 0.0, 2.069), (0.0, 0.0, 1.0, -1.268), (0.0, 0.0, 0.0, 1.0)))
ob_handle.location = (5.123, -0.9358, 1.358)
ob_handle.lineart.crease_threshold = 0.0
ob_lamp.location = (4.076, 1.005, 5.904)
ob_lamp.rotation_euler = (0.6503, 0.05522, 1.866)
ob_lamp.lock_rotations_4d = False
ob_lamp.empty_display_type = 'ARROWS'
ob_lamp.color = (0.0, 0.0, 0.0, 0.0)
ob_lamp.lineart.crease_threshold = 0.0
ob_camera.location = (7.481, -6.508, 5.344)
ob_camera.rotation_euler = (1.109, 0.0, 0.8149)
ob_camera.lock_rotations_4d = False
ob_camera.empty_display_type = 'ARROWS'
ob_camera.color = (0.0, 0.0, 0.0, 0.0)
ob_camera.display_type = 'WIRE'
ob_camera.lineart.crease_threshold = 0.0
ob_body.location = (0.0, 0.0, 0.0)
ob_body.lock_rotations_4d = False
ob_body.empty_display_type = 'ARROWS'
ob_body.lineart.crease_threshold = 0.0

# ---- collection membership
col_collection_1.objects.link(ob_door_001)
col_collection_1.objects.link(ob_handle_001)
col_collection_1.objects.link(ob_door)
col_collection_1.objects.link(ob_handle)
col_collection_1.objects.link(ob_lamp)
col_collection_1.objects.link(ob_camera)
col_collection_1.objects.link(ob_body)

# ---- scene / render settings (as saved in the file)
scene.camera = ob_camera
scene.frame_start = 1; scene.frame_end = 250; scene.frame_set(0)
scene.render.engine = 'BLENDER_EEVEE_NEXT'
scene.render.resolution_percentage = 50
scene.render.dither_intensity = 0.0
scene.cycles.use_denoising = False
scene.cycles.samples = 128
scene.cycles.sampling_pattern = 'TABULATED_SOBOL'
scene.cycles.light_sampling_threshold = 0.0
scene.cycles.use_adaptive_sampling = False
scene.cycles.use_light_tree = False
scene.cycles.blur_glossy = 0.0
scene.cycles.sample_clamp_indirect = 0.0
scene.view_settings.view_transform = 'Standard'
bpy.context.view_layer.update()
